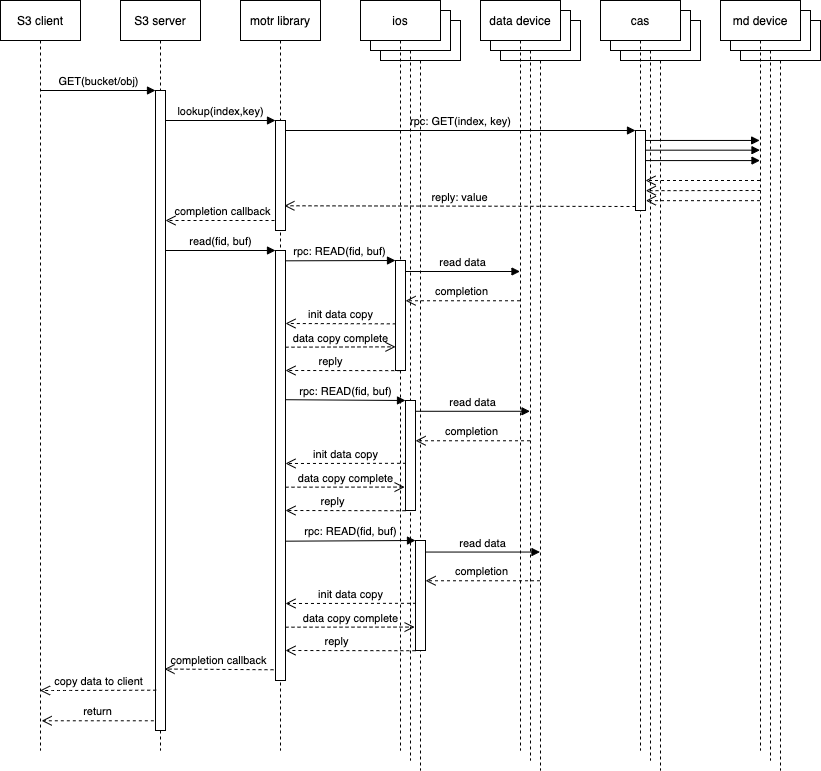

The diagram above was exported from draw.io. Its source (the exported page's mxGraphModel, read from the mxfile embedded in the PNG):
<mxGraphModel dx="2946" dy="1265" grid="1" gridSize="10" guides="1" tooltips="1" connect="1" arrows="1" fold="1" page="1" pageScale="1" pageWidth="850" pageHeight="1100" math="0" shadow="0">
  <root>
    <mxCell id="0" />
    <mxCell id="1" parent="0" />
    <mxCell id="vIbMzuRdu4CVtsa4rjQn-37" value="completion callback" style="html=1;verticalAlign=bottom;endArrow=open;dashed=1;endSize=8;fillColor=none;labelBackgroundColor=none;" parent="1" target="vIbMzuRdu4CVtsa4rjQn-16" edge="1">
      <mxGeometry relative="1" as="geometry">
        <mxPoint x="320" y="250" as="sourcePoint" />
        <mxPoint x="210" y="250" as="targetPoint" />
      </mxGeometry>
    </mxCell>
    <mxCell id="vIbMzuRdu4CVtsa4rjQn-85" value="completion callback" style="html=1;verticalAlign=bottom;endArrow=open;dashed=1;endSize=8;entryX=0.9;entryY=0.904;entryDx=0;entryDy=0;entryPerimeter=0;exitX=-0.2;exitY=0.975;exitDx=0;exitDy=0;exitPerimeter=0;fillColor=none;labelBackgroundColor=none;" parent="1" source="vIbMzuRdu4CVtsa4rjQn-39" target="vIbMzuRdu4CVtsa4rjQn-16" edge="1">
      <mxGeometry relative="1" as="geometry">
        <mxPoint x="320" y="330" as="sourcePoint" />
        <mxPoint x="205.2800000000002" y="329.8599999999999" as="targetPoint" />
      </mxGeometry>
    </mxCell>
    <mxCell id="vIbMzuRdu4CVtsa4rjQn-75" value="data device" style="shape=umlLifeline;perimeter=lifelinePerimeter;whiteSpace=wrap;html=1;container=1;collapsible=0;recursiveResize=0;outlineConnect=0;fillColor=#FFFFFF;" parent="1" vertex="1">
      <mxGeometry x="540" y="50" width="80" height="750" as="geometry" />
    </mxCell>
    <mxCell id="vIbMzuRdu4CVtsa4rjQn-74" value="data device" style="shape=umlLifeline;perimeter=lifelinePerimeter;whiteSpace=wrap;html=1;container=1;collapsible=0;recursiveResize=0;outlineConnect=0;fillColor=#FFFFFF;" parent="1" vertex="1">
      <mxGeometry x="530" y="40" width="80" height="750" as="geometry" />
    </mxCell>
    <mxCell id="vIbMzuRdu4CVtsa4rjQn-56" value="data copy complete" style="html=1;verticalAlign=bottom;endArrow=open;dashed=1;endSize=8;entryX=0;entryY=0.785;entryDx=0;entryDy=0;entryPerimeter=0;fillColor=none;labelBackgroundColor=none;" parent="1" target="vIbMzuRdu4CVtsa4rjQn-40" edge="1">
      <mxGeometry relative="1" as="geometry">
        <mxPoint x="324.99582524271835" y="376.67999999999995" as="sourcePoint" />
        <mxPoint x="440.25999999999993" y="376.67999999999995" as="targetPoint" />
      </mxGeometry>
    </mxCell>
    <mxCell id="vIbMzuRdu4CVtsa4rjQn-55" value="init data copy" style="html=1;verticalAlign=bottom;endArrow=open;dashed=1;endSize=8;fillColor=none;exitX=0.033;exitY=0.576;exitDx=0;exitDy=0;exitPerimeter=0;labelBackgroundColor=none;" parent="1" source="vIbMzuRdu4CVtsa4rjQn-40" edge="1">
      <mxGeometry relative="1" as="geometry">
        <mxPoint x="439.5" y="353" as="sourcePoint" />
        <mxPoint x="325" y="353" as="targetPoint" />
      </mxGeometry>
    </mxCell>
    <mxCell id="vIbMzuRdu4CVtsa4rjQn-41" value="rpc: READ(fid, buf)" style="html=1;verticalAlign=bottom;endArrow=block;entryX=0;entryY=0;fillColor=none;exitX=0.933;exitY=0.024;exitDx=0;exitDy=0;exitPerimeter=0;labelBackgroundColor=none;" parent="1" source="vIbMzuRdu4CVtsa4rjQn-39" target="vIbMzuRdu4CVtsa4rjQn-40" edge="1">
      <mxGeometry relative="1" as="geometry">
        <mxPoint x="320" y="290" as="sourcePoint" />
        <Array as="points" />
      </mxGeometry>
    </mxCell>
    <mxCell id="vIbMzuRdu4CVtsa4rjQn-50" value="cas&lt;span style=&quot;color: rgba(0 , 0 , 0 , 0) ; font-family: monospace ; font-size: 0px&quot;&gt;%3CmxGraphModel%3E%3Croot%3E%3CmxCell%20id%3D%220%22%2F%3E%3CmxCell%20id%3D%221%22%20parent%3D%220%22%2F%3E%3CmxCell%20id%3D%222%22%20value%3D%22S3%20server%22%20style%3D%22shape%3DumlLifeline%3Bperimeter%3DlifelinePerimeter%3BwhiteSpace%3Dwrap%3Bhtml%3D1%3Bcontainer%3D1%3Bcollapsible%3D0%3BrecursiveResize%3D0%3BoutlineConnect%3D0%3B%22%20vertex%3D%221%22%20parent%3D%221%22%3E%3CmxGeometry%20x%3D%22160%22%20y%3D%2230%22%20width%3D%22100%22%20height%3D%221020%22%20as%3D%22geometry%22%2F%3E%3C%2FmxCell%3E%3C%2Froot%3E%3C%2FmxGraphModel%3E&lt;/span&gt;" style="shape=umlLifeline;perimeter=lifelinePerimeter;whiteSpace=wrap;html=1;container=1;collapsible=0;recursiveResize=0;outlineConnect=0;fillColor=#FFFFFF;" parent="1" vertex="1">
      <mxGeometry x="660" y="50" width="80" height="750" as="geometry" />
    </mxCell>
    <mxCell id="vIbMzuRdu4CVtsa4rjQn-53" value="" style="html=1;verticalAlign=bottom;endArrow=block;exitX=1.035;exitY=0.246;exitDx=0;exitDy=0;exitPerimeter=0;fillColor=none;labelBackgroundColor=none;" parent="vIbMzuRdu4CVtsa4rjQn-50" edge="1">
      <mxGeometry width="80" relative="1" as="geometry">
        <mxPoint x="25" y="119.95000000000002" as="sourcePoint" />
        <mxPoint x="139.14999999999998" y="119.95000000000002" as="targetPoint" />
      </mxGeometry>
    </mxCell>
    <mxCell id="vIbMzuRdu4CVtsa4rjQn-49" value="cas&lt;span style=&quot;color: rgba(0 , 0 , 0 , 0) ; font-family: monospace ; font-size: 0px&quot;&gt;%3CmxGraphModel%3E%3Croot%3E%3CmxCell%20id%3D%220%22%2F%3E%3CmxCell%20id%3D%221%22%20parent%3D%220%22%2F%3E%3CmxCell%20id%3D%222%22%20value%3D%22S3%20server%22%20style%3D%22shape%3DumlLifeline%3Bperimeter%3DlifelinePerimeter%3BwhiteSpace%3Dwrap%3Bhtml%3D1%3Bcontainer%3D1%3Bcollapsible%3D0%3BrecursiveResize%3D0%3BoutlineConnect%3D0%3B%22%20vertex%3D%221%22%20parent%3D%221%22%3E%3CmxGeometry%20x%3D%22160%22%20y%3D%2230%22%20width%3D%22100%22%20height%3D%221020%22%20as%3D%22geometry%22%2F%3E%3C%2FmxCell%3E%3C%2Froot%3E%3C%2FmxGraphModel%3E&lt;/span&gt;" style="shape=umlLifeline;perimeter=lifelinePerimeter;whiteSpace=wrap;html=1;container=1;collapsible=0;recursiveResize=0;outlineConnect=0;fillColor=#FFFFFF;" parent="1" vertex="1">
      <mxGeometry x="650" y="40" width="80" height="750" as="geometry" />
    </mxCell>
    <mxCell id="vIbMzuRdu4CVtsa4rjQn-48" value="md device" style="shape=umlLifeline;perimeter=lifelinePerimeter;whiteSpace=wrap;html=1;container=1;collapsible=0;recursiveResize=0;outlineConnect=0;fillColor=#FFFFFF;" parent="1" vertex="1">
      <mxGeometry x="780" y="50" width="80" height="750" as="geometry" />
    </mxCell>
    <mxCell id="vIbMzuRdu4CVtsa4rjQn-47" value="md device" style="shape=umlLifeline;perimeter=lifelinePerimeter;whiteSpace=wrap;html=1;container=1;collapsible=0;recursiveResize=0;outlineConnect=0;fillColor=#FFFFFF;" parent="1" vertex="1">
      <mxGeometry x="770" y="40" width="80" height="750" as="geometry" />
    </mxCell>
    <mxCell id="vIbMzuRdu4CVtsa4rjQn-45" value="ios" style="shape=umlLifeline;perimeter=lifelinePerimeter;whiteSpace=wrap;html=1;container=1;collapsible=0;recursiveResize=0;outlineConnect=0;fillColor=#FFFFFF;" parent="1" vertex="1">
      <mxGeometry x="420" y="50" width="80" height="750" as="geometry" />
    </mxCell>
    <mxCell id="vIbMzuRdu4CVtsa4rjQn-43" value="ios" style="shape=umlLifeline;perimeter=lifelinePerimeter;whiteSpace=wrap;html=1;container=1;collapsible=0;recursiveResize=0;outlineConnect=0;fillColor=#FFFFFF;" parent="1" vertex="1">
      <mxGeometry x="410" y="40" width="80" height="750" as="geometry" />
    </mxCell>
    <mxCell id="vIbMzuRdu4CVtsa4rjQn-25" value="lookup(index,key)" style="html=1;verticalAlign=bottom;endArrow=block;entryX=0;entryY=0;fillColor=none;labelBackgroundColor=none;" parent="1" source="vIbMzuRdu4CVtsa4rjQn-16" target="vIbMzuRdu4CVtsa4rjQn-24" edge="1">
      <mxGeometry relative="1" as="geometry">
        <mxPoint x="220" y="150" as="sourcePoint" />
      </mxGeometry>
    </mxCell>
    <mxCell id="vIbMzuRdu4CVtsa4rjQn-1" value="S3 client" style="shape=umlLifeline;perimeter=lifelinePerimeter;whiteSpace=wrap;html=1;container=1;collapsible=0;recursiveResize=0;outlineConnect=0;fillColor=#FFFFFF;" parent="1" vertex="1">
      <mxGeometry x="40" y="30" width="80" height="750" as="geometry" />
    </mxCell>
    <mxCell id="vIbMzuRdu4CVtsa4rjQn-2" value="S3 server" style="shape=umlLifeline;perimeter=lifelinePerimeter;whiteSpace=wrap;html=1;container=1;collapsible=0;recursiveResize=0;outlineConnect=0;fillColor=#FFFFFF;" parent="1" vertex="1">
      <mxGeometry x="160" y="30" width="80" height="750" as="geometry" />
    </mxCell>
    <mxCell id="vIbMzuRdu4CVtsa4rjQn-4" value="md device" style="shape=umlLifeline;perimeter=lifelinePerimeter;whiteSpace=wrap;html=1;container=1;collapsible=0;recursiveResize=0;outlineConnect=0;fillColor=#FFFFFF;" parent="1" vertex="1">
      <mxGeometry x="760" y="30" width="80" height="750" as="geometry" />
    </mxCell>
    <mxCell id="vIbMzuRdu4CVtsa4rjQn-3" value="cas&lt;span style=&quot;color: rgba(0 , 0 , 0 , 0) ; font-family: monospace ; font-size: 0px&quot;&gt;%3CmxGraphModel%3E%3Croot%3E%3CmxCell%20id%3D%220%22%2F%3E%3CmxCell%20id%3D%221%22%20parent%3D%220%22%2F%3E%3CmxCell%20id%3D%222%22%20value%3D%22S3%20server%22%20style%3D%22shape%3DumlLifeline%3Bperimeter%3DlifelinePerimeter%3BwhiteSpace%3Dwrap%3Bhtml%3D1%3Bcontainer%3D1%3Bcollapsible%3D0%3BrecursiveResize%3D0%3BoutlineConnect%3D0%3B%22%20vertex%3D%221%22%20parent%3D%221%22%3E%3CmxGeometry%20x%3D%22160%22%20y%3D%2230%22%20width%3D%22100%22%20height%3D%221020%22%20as%3D%22geometry%22%2F%3E%3C%2FmxCell%3E%3C%2Froot%3E%3C%2FmxGraphModel%3E&lt;/span&gt;" style="shape=umlLifeline;perimeter=lifelinePerimeter;whiteSpace=wrap;html=1;container=1;collapsible=0;recursiveResize=0;outlineConnect=0;fillColor=#FFFFFF;" parent="1" vertex="1">
      <mxGeometry x="640" y="30" width="80" height="750" as="geometry" />
    </mxCell>
    <mxCell id="vIbMzuRdu4CVtsa4rjQn-27" value="" style="html=1;points=[];perimeter=orthogonalPerimeter;fillColor=white;" parent="vIbMzuRdu4CVtsa4rjQn-3" vertex="1">
      <mxGeometry x="35" y="130" width="10" height="80" as="geometry" />
    </mxCell>
    <mxCell id="vIbMzuRdu4CVtsa4rjQn-13" value="data device" style="shape=umlLifeline;perimeter=lifelinePerimeter;whiteSpace=wrap;html=1;container=1;collapsible=0;recursiveResize=0;outlineConnect=0;fillColor=#FFFFFF;" parent="1" vertex="1">
      <mxGeometry x="520" y="30" width="80" height="750" as="geometry" />
    </mxCell>
    <mxCell id="vIbMzuRdu4CVtsa4rjQn-14" value="ios" style="shape=umlLifeline;perimeter=lifelinePerimeter;whiteSpace=wrap;html=1;container=1;collapsible=0;recursiveResize=0;outlineConnect=0;fillColor=#FFFFFF;" parent="1" vertex="1">
      <mxGeometry x="400" y="30" width="80" height="750" as="geometry" />
    </mxCell>
    <mxCell id="vIbMzuRdu4CVtsa4rjQn-40" value="" style="html=1;points=[];perimeter=orthogonalPerimeter;fillColor=white;" parent="vIbMzuRdu4CVtsa4rjQn-14" vertex="1">
      <mxGeometry x="35" y="260" width="10" height="110" as="geometry" />
    </mxCell>
    <mxCell id="vIbMzuRdu4CVtsa4rjQn-16" value="" style="html=1;points=[];perimeter=orthogonalPerimeter;fillColor=white;labelBorderColor=none;" parent="1" vertex="1">
      <mxGeometry x="195" y="120" width="10" height="640" as="geometry" />
    </mxCell>
    <mxCell id="vIbMzuRdu4CVtsa4rjQn-17" value="GET(bucket/obj)" style="html=1;verticalAlign=bottom;endArrow=block;entryX=0;entryY=0;fillColor=#FFFFFF;labelBackgroundColor=none;" parent="1" target="vIbMzuRdu4CVtsa4rjQn-16" edge="1">
      <mxGeometry relative="1" as="geometry">
        <mxPoint x="80" y="120" as="sourcePoint" />
      </mxGeometry>
    </mxCell>
    <mxCell id="vIbMzuRdu4CVtsa4rjQn-19" value="motr library" style="shape=umlLifeline;perimeter=lifelinePerimeter;whiteSpace=wrap;html=1;container=1;collapsible=0;recursiveResize=0;outlineConnect=0;fillColor=#FFFFFF;" parent="1" vertex="1">
      <mxGeometry x="280" y="30" width="80" height="750" as="geometry" />
    </mxCell>
    <mxCell id="vIbMzuRdu4CVtsa4rjQn-39" value="" style="html=1;points=[];perimeter=orthogonalPerimeter;fillColor=white;" parent="vIbMzuRdu4CVtsa4rjQn-19" vertex="1">
      <mxGeometry x="35" y="250" width="10" height="430" as="geometry" />
    </mxCell>
    <mxCell id="vIbMzuRdu4CVtsa4rjQn-24" value="" style="html=1;points=[];perimeter=orthogonalPerimeter;fillColor=white;" parent="1" vertex="1">
      <mxGeometry x="315" y="150" width="10" height="110" as="geometry" />
    </mxCell>
    <mxCell id="vIbMzuRdu4CVtsa4rjQn-28" value="rpc: GET(index, key)" style="html=1;verticalAlign=bottom;endArrow=block;entryX=0;entryY=0;fillColor=none;labelBackgroundColor=none;" parent="1" target="vIbMzuRdu4CVtsa4rjQn-27" edge="1">
      <mxGeometry relative="1" as="geometry">
        <mxPoint x="325" y="160" as="sourcePoint" />
      </mxGeometry>
    </mxCell>
    <mxCell id="vIbMzuRdu4CVtsa4rjQn-29" value="reply: value" style="html=1;verticalAlign=bottom;endArrow=open;dashed=1;endSize=8;exitX=0;exitY=0.95;fillColor=none;labelBackgroundColor=none;entryX=0.886;entryY=0.264;entryDx=0;entryDy=0;entryPerimeter=0;" parent="1" source="vIbMzuRdu4CVtsa4rjQn-27" edge="1">
      <mxGeometry relative="1" as="geometry">
        <mxPoint x="323.8600000000001" y="235.27999999999997" as="targetPoint" />
      </mxGeometry>
    </mxCell>
    <mxCell id="vIbMzuRdu4CVtsa4rjQn-32" value="" style="html=1;verticalAlign=bottom;endArrow=block;exitX=1.035;exitY=0.246;exitDx=0;exitDy=0;exitPerimeter=0;fillColor=none;labelBackgroundColor=none;" parent="1" source="vIbMzuRdu4CVtsa4rjQn-27" target="vIbMzuRdu4CVtsa4rjQn-4" edge="1">
      <mxGeometry width="80" relative="1" as="geometry">
        <mxPoint x="690" y="180" as="sourcePoint" />
        <mxPoint x="794.5" y="180.00000000000003" as="targetPoint" />
      </mxGeometry>
    </mxCell>
    <mxCell id="vIbMzuRdu4CVtsa4rjQn-35" value="" style="html=1;verticalAlign=bottom;endArrow=open;dashed=1;endSize=8;entryX=1.026;entryY=0.752;entryDx=0;entryDy=0;entryPerimeter=0;fillColor=none;labelBackgroundColor=none;" parent="1" target="vIbMzuRdu4CVtsa4rjQn-27" edge="1">
      <mxGeometry relative="1" as="geometry">
        <mxPoint x="800" y="220" as="sourcePoint" />
        <mxPoint x="690" y="220" as="targetPoint" />
      </mxGeometry>
    </mxCell>
    <mxCell id="vIbMzuRdu4CVtsa4rjQn-36" value="" style="html=1;verticalAlign=bottom;endArrow=open;dashed=1;endSize=8;entryX=1.035;entryY=0.877;entryDx=0;entryDy=0;entryPerimeter=0;fillColor=none;labelBackgroundColor=none;" parent="1" source="vIbMzuRdu4CVtsa4rjQn-4" target="vIbMzuRdu4CVtsa4rjQn-27" edge="1">
      <mxGeometry relative="1" as="geometry">
        <mxPoint x="794.5" y="230" as="sourcePoint" />
        <mxPoint x="690" y="230" as="targetPoint" />
      </mxGeometry>
    </mxCell>
    <mxCell id="vIbMzuRdu4CVtsa4rjQn-38" value="read(fid, buf)" style="html=1;verticalAlign=bottom;endArrow=block;entryX=0;entryY=0;fillColor=none;labelBackgroundColor=none;" parent="1" target="vIbMzuRdu4CVtsa4rjQn-39" edge="1">
      <mxGeometry relative="1" as="geometry">
        <mxPoint x="205" y="280" as="sourcePoint" />
      </mxGeometry>
    </mxCell>
    <mxCell id="vIbMzuRdu4CVtsa4rjQn-52" value="" style="html=1;verticalAlign=bottom;endArrow=block;exitX=1.007;exitY=0.376;exitDx=0;exitDy=0;exitPerimeter=0;fillColor=none;labelBackgroundColor=none;" parent="1" source="vIbMzuRdu4CVtsa4rjQn-27" target="vIbMzuRdu4CVtsa4rjQn-4" edge="1">
      <mxGeometry width="80" relative="1" as="geometry">
        <mxPoint x="690" y="190" as="sourcePoint" />
        <mxPoint x="794.15" y="190" as="targetPoint" />
      </mxGeometry>
    </mxCell>
    <mxCell id="vIbMzuRdu4CVtsa4rjQn-54" value="" style="html=1;verticalAlign=bottom;endArrow=open;dashed=1;endSize=8;fillColor=none;labelBackgroundColor=none;" parent="1" source="vIbMzuRdu4CVtsa4rjQn-4" edge="1">
      <mxGeometry relative="1" as="geometry">
        <mxPoint x="794.74" y="210" as="sourcePoint" />
        <mxPoint x="685" y="210" as="targetPoint" />
      </mxGeometry>
    </mxCell>
    <mxCell id="vIbMzuRdu4CVtsa4rjQn-61" value="reply" style="html=1;verticalAlign=bottom;endArrow=open;dashed=1;endSize=8;entryX=1.028;entryY=0.151;entryDx=0;entryDy=0;entryPerimeter=0;fillColor=none;labelBackgroundColor=none;" parent="1" edge="1">
      <mxGeometry x="0.2155" relative="1" as="geometry">
        <mxPoint x="439.72" y="400.14" as="sourcePoint" />
        <mxPoint x="325" y="399.99999999999994" as="targetPoint" />
        <mxPoint as="offset" />
      </mxGeometry>
    </mxCell>
    <mxCell id="vIbMzuRdu4CVtsa4rjQn-64" value="read data" style="html=1;verticalAlign=bottom;endArrow=block;fillColor=none;labelBackgroundColor=none;" parent="1" target="vIbMzuRdu4CVtsa4rjQn-13" edge="1">
      <mxGeometry relative="1" as="geometry">
        <mxPoint x="445" y="301" as="sourcePoint" />
        <mxPoint x="555" y="300.0000000000001" as="targetPoint" />
        <Array as="points" />
      </mxGeometry>
    </mxCell>
    <mxCell id="vIbMzuRdu4CVtsa4rjQn-65" value="completion" style="html=1;verticalAlign=bottom;endArrow=open;dashed=1;endSize=8;entryX=1.009;entryY=0.366;entryDx=0;entryDy=0;entryPerimeter=0;fillColor=none;labelBackgroundColor=none;" parent="1" source="vIbMzuRdu4CVtsa4rjQn-13" target="vIbMzuRdu4CVtsa4rjQn-40" edge="1">
      <mxGeometry x="0.0401" relative="1" as="geometry">
        <mxPoint x="554.7199999999999" y="330.14" as="sourcePoint" />
        <mxPoint x="450" y="330" as="targetPoint" />
        <mxPoint as="offset" />
      </mxGeometry>
    </mxCell>
    <mxCell id="vIbMzuRdu4CVtsa4rjQn-66" value="data copy complete" style="html=1;verticalAlign=bottom;endArrow=open;dashed=1;endSize=8;entryX=-0.088;entryY=0.787;entryDx=0;entryDy=0;entryPerimeter=0;fillColor=none;labelBackgroundColor=none;" parent="1" target="vIbMzuRdu4CVtsa4rjQn-69" edge="1">
      <mxGeometry relative="1" as="geometry">
        <mxPoint x="324.9958252427184" y="516.68" as="sourcePoint" />
        <mxPoint x="440.26" y="516.68" as="targetPoint" />
      </mxGeometry>
    </mxCell>
    <mxCell id="vIbMzuRdu4CVtsa4rjQn-67" value="init data copy" style="html=1;verticalAlign=bottom;endArrow=open;dashed=1;endSize=8;exitX=0.048;exitY=0.571;exitDx=0;exitDy=0;exitPerimeter=0;fillColor=none;labelBackgroundColor=none;" parent="1" source="vIbMzuRdu4CVtsa4rjQn-69" edge="1">
      <mxGeometry relative="1" as="geometry">
        <mxPoint x="439.5" y="493" as="sourcePoint" />
        <mxPoint x="325" y="493" as="targetPoint" />
      </mxGeometry>
    </mxCell>
    <mxCell id="vIbMzuRdu4CVtsa4rjQn-68" value="rpc: READ(fid, buf)" style="html=1;verticalAlign=bottom;endArrow=block;entryX=0;entryY=0;exitX=0.955;exitY=0.347;exitDx=0;exitDy=0;exitPerimeter=0;fillColor=none;labelBackgroundColor=none;" parent="1" source="vIbMzuRdu4CVtsa4rjQn-39" target="vIbMzuRdu4CVtsa4rjQn-69" edge="1">
      <mxGeometry relative="1" as="geometry">
        <mxPoint x="340" y="430" as="sourcePoint" />
        <Array as="points" />
      </mxGeometry>
    </mxCell>
    <mxCell id="vIbMzuRdu4CVtsa4rjQn-69" value="" style="html=1;points=[];perimeter=orthogonalPerimeter;fillColor=white;" parent="1" vertex="1">
      <mxGeometry x="445" y="430" width="10" height="110" as="geometry" />
    </mxCell>
    <mxCell id="vIbMzuRdu4CVtsa4rjQn-71" value="reply" style="html=1;verticalAlign=bottom;endArrow=open;dashed=1;endSize=8;entryX=1.028;entryY=0.151;entryDx=0;entryDy=0;entryPerimeter=0;exitX=-0.011;exitY=1.002;exitDx=0;exitDy=0;exitPerimeter=0;fillColor=none;labelBackgroundColor=none;" parent="1" source="vIbMzuRdu4CVtsa4rjQn-69" edge="1">
      <mxGeometry x="0.2155" relative="1" as="geometry">
        <mxPoint x="439.7199999999999" y="540.14" as="sourcePoint" />
        <mxPoint x="325" y="540" as="targetPoint" />
        <mxPoint as="offset" />
      </mxGeometry>
    </mxCell>
    <mxCell id="vIbMzuRdu4CVtsa4rjQn-72" value="read data" style="html=1;verticalAlign=bottom;endArrow=block;exitX=1.018;exitY=0.098;exitDx=0;exitDy=0;exitPerimeter=0;fillColor=none;labelBackgroundColor=none;" parent="1" source="vIbMzuRdu4CVtsa4rjQn-69" target="vIbMzuRdu4CVtsa4rjQn-74" edge="1">
      <mxGeometry relative="1" as="geometry">
        <mxPoint x="460" y="441" as="sourcePoint" />
        <mxPoint x="559.5" y="441" as="targetPoint" />
        <Array as="points" />
      </mxGeometry>
    </mxCell>
    <mxCell id="vIbMzuRdu4CVtsa4rjQn-73" value="completion" style="html=1;verticalAlign=bottom;endArrow=open;dashed=1;endSize=8;entryX=1.009;entryY=0.366;entryDx=0;entryDy=0;entryPerimeter=0;fillColor=none;labelBackgroundColor=none;" parent="1" source="vIbMzuRdu4CVtsa4rjQn-74" target="vIbMzuRdu4CVtsa4rjQn-69" edge="1">
      <mxGeometry x="0.0401" relative="1" as="geometry">
        <mxPoint x="559.5" y="470.26" as="sourcePoint" />
        <mxPoint x="450" y="470" as="targetPoint" />
        <mxPoint as="offset" />
      </mxGeometry>
    </mxCell>
    <mxCell id="vIbMzuRdu4CVtsa4rjQn-76" value="data copy complete" style="html=1;verticalAlign=bottom;endArrow=open;dashed=1;endSize=8;entryX=-0.088;entryY=0.787;entryDx=0;entryDy=0;entryPerimeter=0;fillColor=none;labelBackgroundColor=none;" parent="1" target="vIbMzuRdu4CVtsa4rjQn-79" edge="1">
      <mxGeometry relative="1" as="geometry">
        <mxPoint x="324.9958252427184" y="656.68" as="sourcePoint" />
        <mxPoint x="440.26" y="656.68" as="targetPoint" />
      </mxGeometry>
    </mxCell>
    <mxCell id="vIbMzuRdu4CVtsa4rjQn-77" value="init data copy" style="html=1;verticalAlign=bottom;endArrow=open;dashed=1;endSize=8;exitX=0.048;exitY=0.571;exitDx=0;exitDy=0;exitPerimeter=0;fillColor=none;labelBackgroundColor=none;" parent="1" source="vIbMzuRdu4CVtsa4rjQn-79" edge="1">
      <mxGeometry relative="1" as="geometry">
        <mxPoint x="439.5" y="633" as="sourcePoint" />
        <mxPoint x="325" y="633" as="targetPoint" />
      </mxGeometry>
    </mxCell>
    <mxCell id="vIbMzuRdu4CVtsa4rjQn-78" value="rpc: READ(fid, buf)" style="html=1;verticalAlign=bottom;endArrow=block;entryX=0;entryY=0;exitX=1;exitY=0.676;exitDx=0;exitDy=0;exitPerimeter=0;fillColor=none;labelBackgroundColor=none;" parent="1" source="vIbMzuRdu4CVtsa4rjQn-39" target="vIbMzuRdu4CVtsa4rjQn-79" edge="1">
      <mxGeometry relative="1" as="geometry">
        <mxPoint x="330" y="570" as="sourcePoint" />
        <Array as="points" />
      </mxGeometry>
    </mxCell>
    <mxCell id="vIbMzuRdu4CVtsa4rjQn-79" value="" style="html=1;points=[];perimeter=orthogonalPerimeter;fillColor=white;" parent="1" vertex="1">
      <mxGeometry x="455" y="570" width="10" height="110" as="geometry" />
    </mxCell>
    <mxCell id="vIbMzuRdu4CVtsa4rjQn-81" value="reply" style="html=1;verticalAlign=bottom;endArrow=open;dashed=1;endSize=8;entryX=1.028;entryY=0.151;entryDx=0;entryDy=0;entryPerimeter=0;exitX=-0.011;exitY=1.002;exitDx=0;exitDy=0;exitPerimeter=0;fillColor=none;labelBackgroundColor=none;" parent="1" source="vIbMzuRdu4CVtsa4rjQn-79" edge="1">
      <mxGeometry x="0.2155" relative="1" as="geometry">
        <mxPoint x="439.7199999999999" y="680.14" as="sourcePoint" />
        <mxPoint x="325" y="680" as="targetPoint" />
        <mxPoint as="offset" />
      </mxGeometry>
    </mxCell>
    <mxCell id="vIbMzuRdu4CVtsa4rjQn-82" value="read data" style="html=1;verticalAlign=bottom;endArrow=block;exitX=1.009;exitY=0.105;exitDx=0;exitDy=0;exitPerimeter=0;fillColor=none;labelBackgroundColor=none;" parent="1" source="vIbMzuRdu4CVtsa4rjQn-79" target="vIbMzuRdu4CVtsa4rjQn-75" edge="1">
      <mxGeometry relative="1" as="geometry">
        <mxPoint x="470" y="581" as="sourcePoint" />
        <mxPoint x="569.5" y="581" as="targetPoint" />
        <Array as="points" />
      </mxGeometry>
    </mxCell>
    <mxCell id="vIbMzuRdu4CVtsa4rjQn-83" value="completion" style="html=1;verticalAlign=bottom;endArrow=open;dashed=1;endSize=8;entryX=1.009;entryY=0.366;entryDx=0;entryDy=0;entryPerimeter=0;fillColor=none;labelBackgroundColor=none;" parent="1" source="vIbMzuRdu4CVtsa4rjQn-75" target="vIbMzuRdu4CVtsa4rjQn-79" edge="1">
      <mxGeometry x="0.0401" relative="1" as="geometry">
        <mxPoint x="569.5" y="610.26" as="sourcePoint" />
        <mxPoint x="450" y="610" as="targetPoint" />
        <mxPoint as="offset" />
      </mxGeometry>
    </mxCell>
    <mxCell id="vIbMzuRdu4CVtsa4rjQn-86" value="copy data to client" style="html=1;verticalAlign=bottom;endArrow=open;dashed=1;endSize=8;fillColor=none;labelBackgroundColor=none;exitX=0.067;exitY=0.937;exitDx=0;exitDy=0;exitPerimeter=0;" parent="1" source="vIbMzuRdu4CVtsa4rjQn-16" target="vIbMzuRdu4CVtsa4rjQn-1" edge="1">
      <mxGeometry relative="1" as="geometry">
        <mxPoint x="190" y="720" as="sourcePoint" />
        <mxPoint x="270" y="680" as="targetPoint" />
        <Array as="points">
          <mxPoint x="100" y="720" />
        </Array>
      </mxGeometry>
    </mxCell>
    <mxCell id="vIbMzuRdu4CVtsa4rjQn-87" value="return" style="html=1;verticalAlign=bottom;endArrow=open;dashed=1;endSize=8;exitX=-0.267;exitY=0.698;exitDx=0;exitDy=0;exitPerimeter=0;fillColor=none;labelBackgroundColor=none;" parent="1" edge="1">
      <mxGeometry relative="1" as="geometry">
        <mxPoint x="193.32999999999993" y="750.28" as="sourcePoint" />
        <mxPoint x="81.16666666666674" y="750.28" as="targetPoint" />
      </mxGeometry>
    </mxCell>
  </root>
</mxGraphModel>